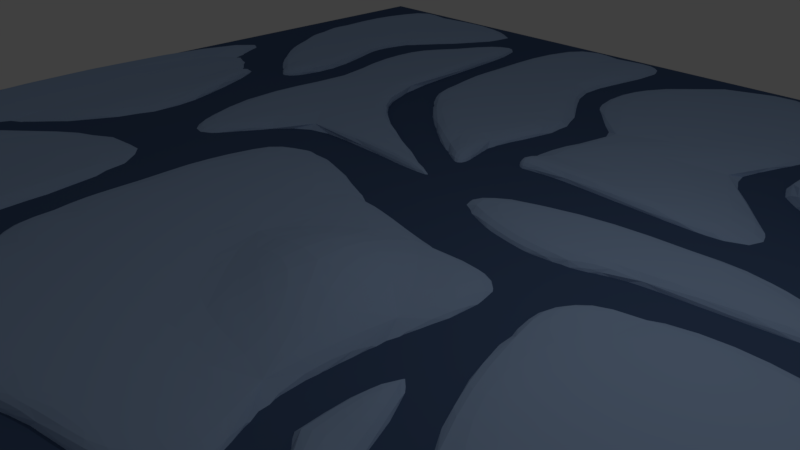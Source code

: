 # Source: Ice_Ground.blend  (saved by Blender 2.79.0; exported with 4.5.12 LTS)
import bpy
from mathutils import Matrix  # noqa: F401  (used for matrix-valued properties, if any)

bpy.ops.wm.read_factory_settings(use_empty=True)
scene = bpy.context.scene
scene.name = 'Scene'

# ---- collections
col_collection_1 = bpy.data.collections.new('Collection 1'); scene.collection.children.link(col_collection_1)

# ---- materials (node trees are filled in below, after node groups)
mat_material_002 = bpy.data.materials.new('Material.002')
mat_material_002.alpha_threshold = 0.0
mat_material_002.use_transparent_shadow = False
mat_material_002.diffuse_color = (0.07326, 0.1241, 0.2462, 1.0)
mat_material_002.specular_color = (0.6138, 0.8866, 1.0)
mat_material_002.roughness = 0.5
mat_ice = bpy.data.materials.new('ice')
mat_ice.alpha_threshold = 0.0
mat_ice.use_transparent_shadow = False
mat_ice.diffuse_color = (0.3864, 0.5362, 0.8, 1.0)
mat_ice.specular_color = (0.5808, 1.0, 0.9713)
mat_ice.roughness = 0.5
mat_ice.specular_intensity = 1.0

# ---- material node trees

# ---- world
world_world = bpy.data.worlds.new('World'); scene.world = world_world
world_world.color = (0.05088, 0.05088, 0.05088)
world_world.use_sun_shadow = False
world_world.sun_shadow_jitter_overblur = 0.0
world_world.cycles.sampling_method = 'MANUAL'

# ---- cameras
cam_camera = bpy.data.cameras.new('Camera')
cam_camera.clip_end = 100.0
cam_camera.lens = 35.0
cam_camera.sensor_width = 32.0
cam_camera.sensor_height = 18.0
cam_camera.ortho_scale = 7.314
cam_camera.dof.focus_distance = 0.0
cam_camera.dof.aperture_fstop = 128.0

# ---- lights
light_lamp = bpy.data.lights.new('Lamp', 'POINT')
light_lamp.transmission_factor = 0.0
light_lamp.cutoff_distance = 30.0
light_lamp.energy = 100.0
light_lamp.shadow_buffer_clip_start = 1.001
light_lamp.shadow_soft_size = 0.1
light_lamp.shadow_maximum_resolution = 0.006
light_lamp.use_absolute_resolution = True

# ---- meshes
me_plane_001 = bpy.data.meshes.new('Plane.001')
me_plane_001.from_pydata([(-10.0, -10.0, 0.05), (10.0, -10.0, 0.05), (-10.0, 10.0, 0.05), (10.0, 10.0, 0.05), (-10.0, -10.0, -0.05), (10.0, -10.0, -0.05), (-10.0, 10.0, -0.05), (10.0, 10.0, -0.05)], [], [(0, 1, 3, 2), (4, 6, 7, 5), (0, 4, 5, 1), (1, 5, 7, 3), (2, 6, 4, 0), (3, 7, 6, 2)])
me_plane_001.materials.append(mat_material_002)
me_plane_001.use_remesh_preserve_volume = False
me_plane_001.use_remesh_preserve_attributes = False
me_plane_001.use_mirror_vertex_groups = False
me_plane_001.update()
me_plane = bpy.data.meshes.new('Plane')
me_plane.from_pydata([(4.026, 3.901, -0.2067), (9.06, 2.296, 0.0508), (2.465, 9.958, -0.2271), (10.01, 9.958, -0.2271), (3.268, 7.266, -0.2271), (2.574, 5.609, -0.2271), (3.805, 4.853, -0.1407), (5.343, 2.806, -0.2271), (6.998, 2.487, -0.2271), (7.411, 2.637, -0.2271), (9.695, 3.953, -0.2271), (9.364, 5.609, -0.2271), (9.611, 7.782, -0.2271), (7.411, 9.958, -0.2271), (7.086, 9.958, -0.2271), (4.113, 9.958, -0.2271), (4.738, 4.666, -0.2271), (4.043, 5.609, -0.2271), (4.113, 7.266, -0.2271), (5.478, 3.899, -0.2271), (6.107, 5.609, -0.2271), (7.552, 7.266, -0.2271), (5.967, 3.953, -0.2271), (6.707, 5.609, -0.2271), (7.927, 7.266, -0.2271), (4.113, 7.266, -0.2271), (-2.739, 3.901, -0.2271), (-0.1388, 3.646, -0.2271), (-4.108, 9.958, -0.2271), (2.033, 9.958, -0.2271), (-4.217, 7.266, -0.2271), (-4.055, 5.609, -0.2271), (-3.744, 4.853, -0.2271), (-1.795, 3.197, -0.2271), (-1.049, 2.789, -0.2271), (-0.4646, 3.443, -0.2271), (4.27, 3.344, -0.2271), (1.915, 5.609, -0.2271), (2.833, 7.266, -0.2271), (-0.5791, 9.958, -0.2271), (-1.383, 9.958, -0.2271), (-3.032, 9.958, -0.2271), (-2.393, 4.666, -0.2271), (-3.029, 5.609, -0.2271), (-3.032, 7.266, -0.2271), (-1.383, 3.953, -0.2271), (-0.7349, 5.609, -0.2271), (-2.073, 7.266, -0.2271), (-0.7911, 4.07, -0.2271), (-0.1709, 5.609, -0.2271), (-1.837, 7.266, -0.2271), (2.498, 1.736, -0.2271), (1.1, 1.37, -0.2271), (2.161, 1.456, -0.2271), (5.941, 2.019, -0.2271), (4.501, 2.928, -0.2271), (-0.485, 1.907, -0.2271), (0.332, 2.65, -0.2271), (2.007, 2.266, -0.2271), (2.923, 2.98, -0.2271), (3.776, -4.322, -0.2271), (9.06, -5.927, -0.2271), (2.459, 0.6987, -0.2271), (9.686, 0.3212, -0.2271), (2.426, -0.4032, -0.2271), (3.321, -2.614, -0.2271), (3.594, -3.37, -0.2271), (4.741, -5.027, -0.2271), (5.762, -5.737, -0.2271), (7.411, -5.587, -0.2271), (9.06, -4.271, -0.2271), (9.781, -2.614, -0.2271), (9.686, -0.8076, -0.2271), (7.411, 0.2776, -0.2271), (5.762, 1.488, -0.2271), (3.438, 1.414, -0.2271), (4.753, -3.557, -0.2271), (4.116, -2.614, -0.2271), (4.113, -0.9578, -0.2271), (5.762, -4.271, -0.2271), (5.762, -1.63, -0.2271), (5.762, -0.9574, -0.2271), (7.411, -4.271, -0.2271), (7.411, -1.991, -0.2271), (7.411, -0.9578, -0.2271), (4.113, -0.9578, -0.2271), (-2.956, -4.322, -0.2271), (0.4605, -4.578, -0.2271), (-4.108, 0.8503, -0.2271), (2.051, 0.6987, -0.2271), (-4.069, -0.9578, -0.2271), (-3.986, -2.614, -0.2271), (-3.716, -3.37, -0.2271), (-2.007, -5.027, -0.2271), (-1.383, -5.434, -0.2271), (-0.1502, -4.78, -0.2271), (2.422, -4.271, -0.2271), (1.603, -2.614, -0.2271), (1.777, -0.9578, -0.2271), (0.2661, 0.6987, -0.2271), (-1.383, 1.142, -0.2271), (-3.432, 1.949, -0.2271), (-1.954, -3.557, -0.2271), (-2.585, -2.614, -0.2271), (-2.533, -0.9578, -0.2271), (-1.366, -4.271, -0.2271), (-1.383, -2.614, -0.2271), (-1.383, -0.9578, -0.2271), (0.2031, -4.154, -0.2271), (0.2661, -2.614, -0.2271), (0.2661, -0.9578, -0.2271), (7.775, 0.4714, -0.2271), (9.584, 0.5579, -0.2271), (6.251, 1.884, -0.2271), (6.695, 2.011, -0.2271), (9.659, 1.368, -0.2271), (8.104, 2.008, -0.2271), (2.138, -2.877, -0.2271), (2.168, -0.9264, -0.2271), (3.178, -4.0, -0.2271), (2.944, -2.632, -0.2271), (-6.058, 7.47, -0.2271), (-6.305, 2.146, -0.2271), (-2.957, 3.176, -0.2271), (-4.469, 4.273, -0.2271), (-4.725, 9.548, -0.2271), (-5.251, 0.1181, -0.2271), (-4.348, 2.462, -0.2271), (-0.7884, 2.146, -0.2271), (6.535, -4.005, -0.1855), (5.495, -3.777, -0.2612), (5.979, -4.024, -0.2482), (9.676, -3.917, -0.05613), (9.428, -2.801, -0.175), (4.091, -3.03, -0.2435), (5.594, -2.198, -0.1955), (6.479, -3.224, -0.2246), (7.3, -2.263, -0.1777), (3.441, -4.634, -0.2271), (-1.785, -6.021, -0.2271), (3.994, -6.024, -0.2271), (2.913, -4.575, -0.2271), (1.57, -4.858, -0.2271), (-0.07906, -5.61, -0.2271), (-2.808, -7.724, -0.2271), (3.219, -7.643, -0.2271), (1.57, -7.756, -0.2271), (-0.07906, -6.956, -0.2271), (3.301, -9.647, -0.2271), (9.947, -9.464, -0.2271), (4.191, -7.6, -0.2271), (4.936, -10.09, -0.2271), (6.068, -9.949, -0.2271), (7.752, -9.972, -0.2271), (9.69, -6.182, -0.2271), (5.058, -7.431, -0.2271), (6.068, -7.293, -0.2271), (7.717, -6.896, -0.2271), (4.349, -7.458, -0.2271), (4.369, -5.313, -0.2038), (8.532, -6.251, 0.2476), (6.013, -5.949, -0.1181), (-8.229, 4.759, -0.2271), (-9.173, 9.958, -0.2271), (-9.282, 7.266, -0.2271), (-9.12, 6.467, -0.2271), (-8.809, 5.711, -0.2271), (-7.44, 4.054, -0.2271), (-6.838, 3.647, -0.2271), (-4.85, 9.958, -0.2271), (-8.097, 9.958, -0.2271), (-7.534, 5.524, -0.2271), (-8.094, 6.467, -0.2271), (-8.097, 7.266, -0.2271), (-6.498, 4.81, -0.2271), (-7.049, 6.467, -0.2271), (-6.867, 7.266, -0.2271), (-8.249, -8.41, -0.2271), (-4.962, -8.352, -0.2271), (-9.262, -3.906, -0.2271), (-4.094, -3.766, -0.2271), (-9.933, -7.304, -0.2271), (-9.987, -8.754, -0.2271), (-9.347, -9.576, -0.2271), (-7.577, -8.37, -0.2271), (-6.828, -8.293, -0.2271), (-5.572, -8.481, -0.2271), (-3.0, -8.906, -0.2271), (-3.073, -6.672, -0.2271), (-2.095, -5.757, -0.2271), (-4.421, -3.125, -0.2271), (-4.574, -0.3074, -0.2271), (-6.521, -0.04636, -0.2271), (-7.375, -7.454, -0.2271), (-8.054, -6.593, -0.2271), (-7.98, -5.757, -0.2271), (-6.788, -7.737, -0.2271), (-6.805, -6.579, -0.2271), (-6.805, -5.757, -0.2271), (-5.219, -7.819, -0.2271), (-5.151, -6.64, -0.2271), (-5.156, -5.757, -0.2271), (-7.529, 3.601, -0.2271), (-2.796, -7.739, -0.2271), (-6.371, 0.5614, -0.2271), (-8.057, 3.661, -0.2271), (-8.933, 4.391, -0.2271), (-9.563, 5.728, -0.2271), (3.219, -8.293, -0.2271), (-7.751, -1.417, -0.2271), (-9.209, -3.316, -0.2271), (-10.18, -1.074, -0.2271), (3.578, -8.178, -0.2271), (2.883, -8.461, -0.2271), (1.57, -8.302, -0.2271), (-0.07906, -7.504, -0.2271), (-2.179, -9.568, -0.2271), (3.219, -9.728, -0.2271), (1.57, -9.599, -0.2271), (-0.07906, -9.568, -0.2271), (-8.208, -8.854, -0.2271), (-4.883, -8.722, -0.2271), (-8.716, -9.502, -0.2271), (-3.635, -9.486, -0.2271), (4.075, 3.9, 0.3677), (9.06, 2.295, 0.5189), (2.465, 9.956, 0.1991), (10.15, 9.956, 0.1991), (3.389, 7.264, 0.1991), (2.45, 5.608, 0.1992), (3.821, 4.852, 0.4784), (5.433, 2.741, 0.1991), (6.998, 2.485, 0.1991), (7.411, 2.636, 0.1991), (9.79, 3.952, 0.1991), (9.41, 5.608, 0.1991), (9.7, 7.859, 0.1991), (7.411, 9.956, 0.1991), (7.086, 9.956, 0.1991), (4.114, 9.956, 0.1991), (4.592, 4.665, 0.8387), (3.831, 5.608, 0.8387), (4.114, 7.264, 0.1991), (5.579, 3.76, 0.2017), (6.108, 5.608, 0.1991), (7.647, 7.264, 0.1991), (5.933, 3.952, 0.1991), (6.707, 5.608, 0.1991), (8.005, 7.264, 0.1991), (4.114, 7.264, 0.1991), (-2.738, 3.9, 0.1991), (-0.1385, 3.645, 0.1991), (-4.107, 9.956, 0.1991), (2.033, 9.956, 0.1991), (-4.217, 7.264, 0.1991), (-4.054, 5.608, 0.1991), (-3.744, 4.852, 0.1991), (-1.794, 3.196, 0.1991), (-1.048, 2.788, 0.1991), (-0.4644, 3.442, 0.1991), (4.27, 3.343, 0.1991), (1.915, 5.608, 0.1991), (2.971, 7.264, 0.1991), (-0.5788, 9.956, 0.1991), (-1.383, 9.956, 0.1991), (-3.031, 9.956, 0.1991), (-2.392, 4.665, 0.1991), (-3.029, 5.608, 0.1991), (-3.031, 7.264, 0.1991), (-1.383, 3.952, 0.1991), (-0.7346, 5.608, 0.1991), (-2.245, 7.264, 0.1991), (-0.7908, 4.069, 0.1991), (-0.1706, 5.608, 0.1991), (-2.074, 7.264, 0.1991), (2.498, 1.735, 0.1991), (1.1, 1.369, 0.1991), (2.161, 1.455, 0.1991), (6.018, 2.017, 0.1991), (4.587, 2.905, 0.1991), (-0.4848, 1.906, 0.1991), (0.3322, 2.648, 0.1991), (2.007, 2.265, 0.1991), (2.945, 2.978, 0.1991), (3.776, -4.323, 0.1991), (9.06, -5.928, 0.1991), (2.412, 0.6976, 0.1991), (9.781, 0.3933, 0.1991), (2.377, -0.3208, 0.1991), (3.321, -2.615, 0.1991), (3.594, -3.371, 0.1991), (4.741, -5.028, 0.1991), (5.763, -5.738, 0.1991), (7.411, -5.588, 0.1991), (9.06, -4.272, 0.1991), (9.781, -2.615, 0.1991), (9.781, -0.7763, 0.1991), (7.411, 0.2765, 0.1991), (5.763, 1.487, 0.1991), (3.427, 1.413, 0.1991), (4.753, -3.558, 0.1991), (4.116, -2.615, 0.1991), (4.114, -0.9589, 0.1991), (5.763, -4.272, 0.1991), (5.763, -1.631, 0.1991), (5.763, -0.9584, 0.1991), (7.411, -4.272, 0.1991), (7.411, -1.992, 0.1991), (7.411, -0.9589, 0.1991), (4.114, -0.9589, 0.1991), (-2.955, -4.323, 0.1991), (0.4608, -4.579, 0.1991), (-4.107, 0.8492, 0.1991), (2.051, 0.6976, 0.1991), (-4.069, -0.9589, 0.1991), (-3.986, -2.615, 0.1991), (-3.716, -3.371, 0.1991), (-2.006, -5.028, 0.1991), (-1.383, -5.435, 0.1991), (-0.1499, -4.781, 0.1991), (2.422, -4.272, 0.1991), (1.604, -2.615, 0.1991), (1.777, -0.9589, 0.1991), (0.2663, 0.6976, 0.1991), (-1.383, 1.141, 0.1991), (-3.431, 1.948, 0.1991), (-1.954, -3.558, 0.1991), (-2.585, -2.615, 0.1991), (-2.533, -0.9589, 0.1991), (-1.365, -4.272, 0.1991), (-1.383, -2.615, 0.1991), (-1.383, -0.9589, 0.1991), (0.2034, -4.155, 0.1991), (0.2663, -2.615, 0.1991), (0.2663, -0.9589, 0.7342), (7.777, 0.4703, 0.1991), (9.691, 0.5568, 0.1991), (6.251, 1.883, 0.1991), (6.696, 2.01, 0.1991), (9.728, 1.367, 0.1991), (8.126, 2.007, 0.1991), (2.139, -2.878, 0.1991), (2.168, -0.9275, 0.1991), (3.179, -4.002, 0.1991), (2.944, -2.634, 0.1991), (-6.049, 7.607, 0.1991), (-6.305, 2.145, 0.1991), (-2.957, 3.175, 0.1991), (-4.512, 4.272, 0.1991), (-4.725, 9.705, 0.1991), (-5.251, 0.1171, 0.1991), (-4.347, 2.461, 0.1991), (-0.7881, 2.145, 0.1991), (6.499, -4.025, 0.4328), (5.447, -3.774, 0.2146), (5.943, -4.042, 0.3156), (9.743, -3.926, 0.3441), (9.647, -2.826, 0.2513), (4.116, -3.032, 0.1828), (5.699, -2.197, 0.2393), (6.471, -3.24, 0.8555), (7.465, -2.285, 0.2487), (3.441, -4.635, 0.1991), (-1.785, -6.022, 0.1991), (3.994, -6.025, 0.1991), (2.913, -4.576, 0.1991), (1.57, -4.859, 0.1991), (-0.07881, -5.611, 0.1991), (-2.807, -7.725, 0.1991), (3.219, -7.644, 0.1991), (1.57, -7.757, 0.1991), (-0.07881, -6.958, 0.1991), (3.301, -9.648, 0.1991), (9.947, -9.465, 0.1991), (4.191, -7.601, 0.1991), (4.936, -10.09, 0.1991), (6.068, -9.95, 0.1991), (7.753, -9.973, 0.1991), (9.815, -6.183, 0.1991), (5.058, -7.432, 0.1991), (6.068, -7.294, 0.1991), (7.719, -6.897, 0.1991), (4.349, -7.459, 0.1991), (4.369, -5.314, 0.316), (8.519, -6.253, 0.5047), (6.031, -6.028, 0.4175), (-8.229, 4.758, 0.1991), (-9.173, 9.956, 0.1991), (-9.282, 7.264, 0.1991), (-9.12, 6.466, 0.1991), (-8.809, 5.71, 0.1991), (-7.439, 4.053, 0.1991), (-6.838, 3.646, 0.1991), (-4.85, 9.956, 0.1991), (-8.097, 9.956, 0.1991), (-7.536, 5.523, 0.1991), (-8.094, 6.466, 0.1991), (-8.097, 7.264, 0.1991), (-6.498, 4.809, 0.1991), (-7.168, 6.466, 0.1991), (-6.988, 7.264, 0.1991), (-8.249, -8.411, 0.1991), (-4.961, -8.353, 0.1991), (-9.261, -3.907, 0.1991), (-4.093, -3.767, 0.1991), (-9.933, -7.305, 0.1991), (-9.987, -8.755, 0.1991), (-9.347, -9.577, 0.1991), (-7.577, -8.371, 0.1991), (-6.827, -8.294, 0.1991), (-5.572, -8.482, 0.1991), (-3.0, -8.907, 0.1991), (-3.073, -6.673, 0.1991), (-2.095, -5.758, 0.1991), (-4.421, -3.126, 0.1991), (-4.574, -0.3085, 0.1991), (-6.521, -0.04745, 0.1991), (-7.375, -7.455, 0.2364), (-8.054, -6.594, 0.5206), (-7.979, -5.758, 0.5206), (-6.788, -7.738, 0.1991), (-6.805, -6.58, 0.2081), (-6.805, -5.758, 0.2195), (-5.219, -7.82, 0.1991), (-5.151, -6.641, 0.1991), (-5.156, -5.758, 0.1991), (-7.528, 3.6, 0.1991), (-2.796, -7.74, 0.1991), (-6.371, 0.5603, 0.1991), (-8.056, 3.66, 0.1991), (-8.933, 4.39, 0.1991), (-9.563, 5.727, 0.1991), (3.219, -8.294, 0.1991), (-7.751, -1.418, 0.1991), (-9.25, -3.381, 0.1991), (-10.18, -1.075, 0.1991), (3.578, -8.179, 0.1991), (2.884, -8.462, 0.1991), (1.57, -8.303, 0.1991), (-0.07881, -7.505, 0.1991), (-2.179, -9.569, 0.1991), (3.219, -9.729, 0.1991), (1.57, -9.6, 0.1991), (-0.07881, -9.569, 0.1991), (-8.208, -8.855, 0.1991), (-4.882, -8.723, 0.1991), (-8.716, -9.503, 0.1991), (-3.635, -9.487, 0.1991), (-6.526, 6.253, -0.2271), (-4.887, 6.163, -0.2271), (-4.334, 3.714, -0.2271), (-2.288, 2.858, -0.2271), (-6.602, 6.477, 0.1991), (-4.913, 6.198, 0.1991), (-4.445, 3.713, 0.1991), (-2.288, 2.857, 0.1991), (-5.917, 4.252, -0.2271), (-5.878, 4.313, 0.1991), (-5.047, 3.512, -0.2271), (-4.283, 3.165, -0.2271), (-1.63, 2.546, -0.2271), (-5.061, 3.531, 0.1991), (-4.316, 3.164, 0.1991), (-1.63, 2.545, 0.1991)], [(85, 309), (25, 249)], [(24, 13, 3, 12), (4, 2, 15, 18), (18, 15, 14, 21), (0, 6, 16, 7), (6, 5, 17, 16), (5, 4, 18, 17), (7, 16, 19, 8), (16, 17, 20, 19), (17, 18, 21, 20), (9, 22, 10, 1), (22, 23, 11, 10), (23, 24, 12, 11), (50, 39, 29, 38), (30, 28, 41, 44), (44, 41, 40, 47), (26, 32, 42, 33), (32, 31, 43, 42), (31, 30, 44, 43), (33, 42, 45, 34), (42, 43, 46, 45), (43, 44, 47, 46), (35, 48, 36, 27), (48, 49, 37, 36), (49, 50, 38, 37), (52, 56, 58, 53), (56, 57, 59, 58), (53, 58, 54, 51), (58, 59, 55, 54), (84, 73, 63, 72), (64, 62, 75, 78), (78, 75, 74, 81), (81, 74, 73, 84), (60, 66, 76, 67), (136, 137, 133, 132), (65, 64, 78, 77), (67, 76, 79, 68), (131, 136, 132, 129), (77, 78, 81, 80), (68, 79, 82, 69), (134, 135, 137, 136), (80, 81, 84, 83), (69, 82, 70, 61), (130, 134, 136, 131), (83, 84, 72, 71), (110, 99, 89, 98), (90, 88, 101, 104), (104, 101, 100, 107), (107, 100, 99, 110), (86, 92, 102, 93), (92, 91, 103, 102), (91, 90, 104, 103), (93, 102, 105, 94), (102, 103, 106, 105), (103, 104, 107, 106), (94, 105, 108, 95), (105, 106, 109, 108), (106, 107, 110, 109), (95, 108, 96, 87), (108, 109, 97, 96), (109, 110, 98, 97), (111, 113, 115, 112), (113, 114, 116, 115), (117, 118, 120, 119), (448, 121, 125, 449), (449, 125, 124, 450), (450, 124, 123, 451), (147, 144, 139, 143), (140, 145, 141, 138), (145, 146, 142, 141), (146, 147, 143, 142), (148, 150, 155, 151), (151, 155, 156, 152), (152, 156, 157, 153), (153, 157, 154, 149), (158, 159, 161, 160), (164, 163, 170, 173), (173, 170, 169, 176), (162, 166, 171, 167), (166, 165, 172, 171), (165, 164, 173, 172), (167, 171, 174, 168), (171, 172, 175, 174), (172, 173, 176, 175), (201, 190, 180, 189), (181, 179, 192, 195), (195, 192, 191, 198), (198, 191, 190, 201), (177, 183, 193, 184), (183, 182, 194, 193), (182, 181, 195, 194), (184, 193, 196, 185), (193, 194, 197, 196), (194, 195, 198, 197), (185, 196, 199, 186), (196, 197, 200, 199), (197, 198, 201, 200), (186, 199, 187, 178), (199, 200, 188, 187), (200, 201, 189, 188), (219, 216, 203, 215), (204, 209, 205, 202), (209, 210, 206, 205), (210, 211, 207, 206), (212, 217, 213, 208), (217, 218, 214, 213), (218, 219, 215, 214), (223, 222, 220, 221), (248, 236, 227, 237), (228, 242, 239, 226), (242, 245, 238, 239), (224, 231, 240, 230), (230, 240, 241, 229), (229, 241, 242, 228), (231, 232, 243, 240), (240, 243, 244, 241), (241, 244, 245, 242), (233, 225, 234, 246), (246, 234, 235, 247), (247, 235, 236, 248), (274, 262, 253, 263), (254, 268, 265, 252), (268, 271, 264, 265), (250, 257, 266, 256), (256, 266, 267, 255), (255, 267, 268, 254), (257, 258, 269, 266), (266, 269, 270, 267), (267, 270, 271, 268), (259, 251, 260, 272), (272, 260, 261, 273), (273, 261, 262, 274), (276, 277, 282, 280), (280, 282, 283, 281), (277, 275, 278, 282), (282, 278, 279, 283), (308, 296, 287, 297), (288, 302, 299, 286), (302, 305, 298, 299), (305, 308, 297, 298), (284, 291, 300, 290), (360, 356, 357, 361), (289, 301, 302, 288), (291, 292, 303, 300), (355, 353, 356, 360), (301, 304, 305, 302), (292, 293, 306, 303), (358, 360, 361, 359), (304, 307, 308, 305), (293, 285, 294, 306), (354, 355, 360, 358), (307, 295, 296, 308), (334, 322, 313, 323), (314, 328, 325, 312), (328, 331, 324, 325), (331, 334, 323, 324), (310, 317, 326, 316), (316, 326, 327, 315), (315, 327, 328, 314), (317, 318, 329, 326), (326, 329, 330, 327), (327, 330, 331, 328), (318, 319, 332, 329), (329, 332, 333, 330), (330, 333, 334, 331), (319, 311, 320, 332), (332, 320, 321, 333), (333, 321, 322, 334), (335, 336, 339, 337), (337, 339, 340, 338), (341, 343, 344, 342), (452, 453, 349, 345), (453, 454, 348, 349), (454, 455, 347, 348), (371, 367, 363, 368), (364, 362, 365, 369), (369, 365, 366, 370), (370, 366, 367, 371), (372, 375, 379, 374), (375, 376, 380, 379), (376, 377, 381, 380), (377, 373, 378, 381), (382, 384, 385, 383), (388, 397, 394, 387), (397, 400, 393, 394), (386, 391, 395, 390), (390, 395, 396, 389), (389, 396, 397, 388), (391, 392, 398, 395), (395, 398, 399, 396), (396, 399, 400, 397), (425, 413, 404, 414), (405, 419, 416, 403), (419, 422, 415, 416), (422, 425, 414, 415), (401, 408, 417, 407), (407, 417, 418, 406), (406, 418, 419, 405), (408, 409, 420, 417), (417, 420, 421, 418), (418, 421, 422, 419), (409, 410, 423, 420), (420, 423, 424, 421), (421, 424, 425, 422), (410, 402, 411, 423), (423, 411, 412, 424), (424, 412, 413, 425), (443, 439, 427, 440), (428, 426, 429, 433), (433, 429, 430, 434), (434, 430, 431, 435), (436, 432, 437, 441), (441, 437, 438, 442), (442, 438, 439, 443), (447, 445, 444, 446), (191, 192, 416, 415), (12, 3, 227, 236), (152, 153, 377, 376), (34, 45, 269, 258), (15, 2, 226, 239), (149, 154, 378, 373), (45, 46, 270, 269), (2, 4, 228, 226), (46, 47, 271, 270), (4, 5, 229, 228), (131, 129, 353, 355), (39, 50, 274, 263), (5, 6, 230, 229), (48, 35, 259, 272), (0, 7, 231, 224), (76, 66, 290, 300), (155, 150, 374, 379), (49, 48, 272, 273), (111, 112, 336, 335), (7, 8, 232, 231), (65, 77, 301, 289), (156, 155, 379, 380), (50, 49, 273, 274), (113, 111, 335, 337), (1, 10, 234, 225), (157, 156, 380, 381), (114, 113, 337, 338), (10, 11, 235, 234), (79, 76, 300, 303), (154, 157, 381, 378), (112, 115, 339, 336), (11, 12, 236, 235), (77, 80, 304, 301), (159, 158, 382, 383), (115, 116, 340, 339), (3, 13, 237, 227), (158, 160, 384, 382), (14, 15, 239, 238), (82, 79, 303, 306), (160, 161, 385, 384), (116, 114, 338, 340), (80, 83, 307, 304), (161, 159, 383, 385), (118, 117, 341, 342), (158, 161, 385, 382), (117, 119, 343, 341), (70, 82, 306, 294), (166, 162, 386, 390), (119, 120, 344, 343), (83, 71, 295, 307), (170, 163, 387, 394), (120, 118, 342, 344), (21, 14, 238, 245), (163, 164, 388, 387), (53, 51, 275, 277), (117, 120, 344, 341), (8, 19, 243, 232), (92, 86, 310, 316), (164, 165, 389, 388), (52, 53, 277, 276), (125, 121, 345, 349), (19, 20, 244, 243), (95, 87, 311, 319), (165, 166, 390, 389), (51, 54, 278, 275), (456, 122, 346, 457), (20, 21, 245, 244), (98, 89, 313, 322), (162, 167, 391, 386), (54, 55, 279, 278), (123, 124, 348, 347), (13, 24, 248, 237), (101, 88, 312, 325), (167, 168, 392, 391), (56, 52, 276, 280), (124, 125, 349, 348), (22, 9, 233, 246), (88, 90, 314, 312), (169, 170, 394, 393), (57, 56, 280, 281), (23, 22, 246, 247), (90, 91, 315, 314), (24, 23, 247, 248), (91, 92, 316, 315), (451, 123, 347, 455), (86, 93, 317, 310), (122, 126, 350, 346), (204, 202, 426, 428), (93, 94, 318, 317), (59, 57, 281, 283), (126, 127, 351, 350), (208, 213, 437, 432), (94, 95, 319, 318), (176, 169, 393, 400), (127, 128, 352, 351), (202, 205, 429, 426), (87, 96, 320, 311), (168, 174, 398, 392), (55, 59, 283, 279), (135, 134, 358, 359), (205, 206, 430, 429), (96, 97, 321, 320), (174, 175, 399, 398), (66, 60, 284, 290), (206, 207, 431, 430), (97, 98, 322, 321), (175, 176, 400, 399), (69, 61, 285, 293), (215, 203, 427, 439), (89, 99, 323, 313), (72, 63, 287, 296), (212, 208, 432, 436), (99, 100, 324, 323), (75, 62, 286, 299), (137, 135, 359, 361), (209, 204, 428, 433), (100, 101, 325, 324), (62, 64, 288, 286), (210, 209, 433, 434), (32, 26, 250, 256), (64, 65, 289, 288), (133, 137, 361, 357), (211, 210, 434, 435), (35, 27, 251, 259), (134, 130, 354, 358), (140, 138, 362, 364), (38, 29, 253, 262), (60, 67, 291, 284), (143, 139, 363, 367), (41, 28, 252, 265), (183, 177, 401, 407), (67, 68, 292, 291), (138, 141, 365, 362), (207, 211, 435, 431), (28, 30, 254, 252), (186, 178, 402, 410), (68, 69, 293, 292), (141, 142, 366, 365), (213, 214, 438, 437), (30, 31, 255, 254), (189, 180, 404, 413), (61, 70, 294, 285), (142, 143, 367, 366), (214, 215, 439, 438), (31, 32, 256, 255), (192, 179, 403, 416), (132, 133, 357, 356), (139, 144, 368, 363), (203, 216, 440, 427), (26, 33, 257, 250), (179, 181, 405, 403), (71, 72, 296, 295), (144, 147, 371, 368), (216, 219, 443, 440), (33, 34, 258, 257), (181, 182, 406, 405), (63, 73, 297, 287), (145, 140, 364, 369), (217, 212, 436, 441), (27, 36, 260, 251), (182, 183, 407, 406), (73, 74, 298, 297), (146, 145, 369, 370), (218, 217, 441, 442), (36, 37, 261, 260), (177, 184, 408, 401), (74, 75, 299, 298), (147, 146, 370, 371), (219, 218, 442, 443), (37, 38, 262, 261), (184, 185, 409, 408), (29, 39, 263, 253), (185, 186, 410, 409), (40, 41, 265, 264), (178, 187, 411, 402), (129, 132, 356, 353), (187, 188, 412, 411), (150, 148, 372, 374), (221, 220, 444, 445), (188, 189, 413, 412), (153, 149, 373, 377), (220, 222, 446, 444), (180, 190, 414, 404), (6, 0, 224, 230), (148, 151, 375, 372), (222, 223, 447, 446), (190, 191, 415, 414), (9, 1, 225, 233), (130, 131, 355, 354), (151, 152, 376, 375), (223, 221, 445, 447), (47, 40, 264, 271), (460, 451, 455, 463), (121, 448, 452, 345), (462, 463, 455, 454), (461, 462, 454, 453), (457, 461, 453, 452), (459, 450, 451, 460), (458, 449, 450, 459), (456, 448, 449, 458), (122, 456, 458, 126), (126, 458, 459, 127), (127, 459, 460, 128), (346, 350, 461, 457), (350, 351, 462, 461), (351, 352, 463, 462), (128, 460, 463, 352), (448, 456, 457, 452)])
me_plane.materials.append(mat_ice)
me_plane.use_remesh_preserve_volume = False
me_plane.use_remesh_preserve_attributes = False
me_plane.use_mirror_vertex_groups = False
me_plane.update()

# ---- objects
ob_ground_under = bpy.data.objects.new('ground under', me_plane_001)
ob_ground = bpy.data.objects.new('Ground', me_plane)
ob_lamp = bpy.data.objects.new('Lamp', light_lamp)
ob_camera = bpy.data.objects.new('Camera', cam_camera)

# ---- transforms, parenting, visibility, modifiers, constraints
ob_ground_under.location = (0.0, 0.0, 0.0)
ob_ground_under.lineart.crease_threshold = 0.0
ob_ground.location = (1.49e-08, 0.0, 0.0)
ob_ground.lineart.crease_threshold = 0.0
_m = ob_ground.modifiers.new('Triangulate', 'TRIANGULATE')
_m = ob_ground.modifiers.new('Subsurf', 'SUBSURF')
_m.uv_smooth = 'PRESERVE_CORNERS'
_m.quality = 2
_m.show_only_control_edges = False
ob_lamp.location = (4.076, 1.005, 5.904)
ob_lamp.rotation_euler = (0.6503, 0.05522, 1.866)
ob_lamp.lock_rotations_4d = False
ob_lamp.empty_display_type = 'ARROWS'
ob_lamp.color = (0.0, 0.0, 0.0, 0.0)
ob_lamp.lineart.crease_threshold = 0.0
ob_camera.location = (7.481, -6.508, 5.344)
ob_camera.rotation_euler = (1.109, 0.0, 0.8149)
ob_camera.lock_rotations_4d = False
ob_camera.empty_display_type = 'ARROWS'
ob_camera.color = (0.0, 0.0, 0.0, 0.0)
ob_camera.display_type = 'WIRE'
ob_camera.lineart.crease_threshold = 0.0

# ---- collection membership
col_collection_1.objects.link(ob_ground_under)
col_collection_1.objects.link(ob_ground)
col_collection_1.objects.link(ob_lamp)
col_collection_1.objects.link(ob_camera)

# ---- scene / render settings (as saved in the file)
scene.camera = ob_camera
scene.frame_start = 1; scene.frame_end = 250; scene.frame_set(7)
scene.render.engine = 'BLENDER_EEVEE_NEXT'
scene.render.resolution_percentage = 50
scene.render.dither_intensity = 0.0
scene.cycles.use_denoising = False
scene.cycles.samples = 128
scene.cycles.sampling_pattern = 'TABULATED_SOBOL'
scene.cycles.use_adaptive_sampling = False
scene.cycles.use_light_tree = False
scene.cycles.blur_glossy = 0.0
scene.cycles.sample_clamp_indirect = 0.0
scene.view_settings.view_transform = 'Standard'
bpy.context.view_layer.update()
